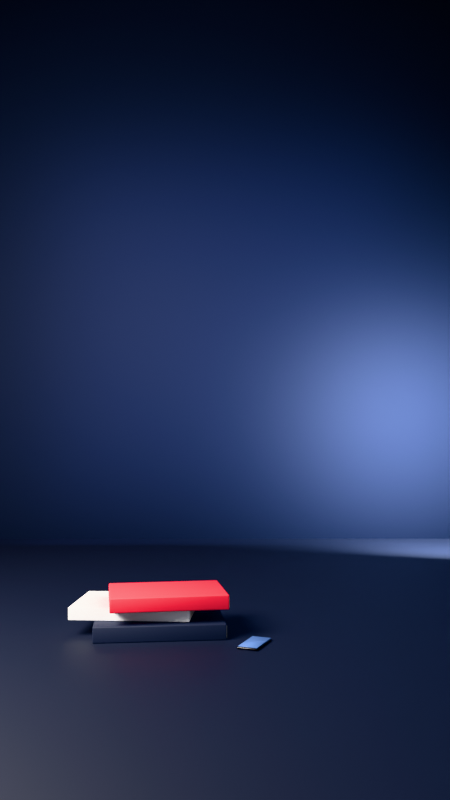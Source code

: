 # Source: cena01.blend  (saved by Blender 5.3.31; exported with 4.5.12 LTS)
import bpy
from mathutils import Matrix  # noqa: F401  (used for matrix-valued properties, if any)

bpy.ops.wm.read_factory_settings(use_empty=True)
scene = bpy.context.scene
scene.name = 'Scene'

# ---- materials (node trees are filled in below, after node groups)
mat_mesa = bpy.data.materials.new('Mesa')
mat_fundo = bpy.data.materials.new('Fundo')
mat_livromarinho = bpy.data.materials.new('LivroMarinho')
mat_paginas = bpy.data.materials.new('Paginas')
mat_livrobranco = bpy.data.materials.new('LivroBranco')
mat_livrovermelho = bpy.data.materials.new('LivroVermelho')
mat_celular = bpy.data.materials.new('Celular')
mat_tela = bpy.data.materials.new('Tela')
mat_titulo = bpy.data.materials.new('Titulo')
mat_acento = bpy.data.materials.new('Acento')
mat_subtitulo = bpy.data.materials.new('Subtitulo')

# ---- material node trees
mat_mesa.use_nodes = True; mat_mesa.node_tree.nodes.clear()
_N = mat_mesa.node_tree.nodes; _L = mat_mesa.node_tree.links
n0 = _N.new('ShaderNodeBsdfPrincipled'); n0.name = 'Principled BSDF'; n0.location = (-200, 100)
n0.inputs[0].default_value = (0.0025, 0.006, 0.02, 1.0)
n0.inputs[2].default_value = 0.62
n0.inputs[10].default_value = 0.005
n1 = _N.new('ShaderNodeOutputMaterial'); n1.name = 'Material Output'; n1.location = (200, 100)
_L.new(n0.outputs[0], n1.inputs[0])
n1.is_active_output = True
mat_fundo.use_nodes = True; mat_fundo.node_tree.nodes.clear()
_N = mat_fundo.node_tree.nodes; _L = mat_fundo.node_tree.links
n0 = _N.new('ShaderNodeBsdfPrincipled'); n0.name = 'Principled BSDF'; n0.location = (-200, 100)
n0.inputs[0].default_value = (0.006, 0.012, 0.035, 1.0)
n0.inputs[2].default_value = 0.85
n0.inputs[10].default_value = 0.005
n1 = _N.new('ShaderNodeOutputMaterial'); n1.name = 'Material Output'; n1.location = (200, 100)
_L.new(n0.outputs[0], n1.inputs[0])
n1.is_active_output = True
mat_livromarinho.use_nodes = True; mat_livromarinho.node_tree.nodes.clear()
_N = mat_livromarinho.node_tree.nodes; _L = mat_livromarinho.node_tree.links
n0 = _N.new('ShaderNodeBsdfPrincipled'); n0.name = 'Principled BSDF'; n0.location = (-200, 100)
n0.inputs[0].default_value = (0.0044, 0.0103, 0.0331, 1.0)
n0.inputs[2].default_value = 0.75
n0.inputs[10].default_value = 0.005
n1 = _N.new('ShaderNodeOutputMaterial'); n1.name = 'Material Output'; n1.location = (200, 100)
_L.new(n0.outputs[0], n1.inputs[0])
n1.is_active_output = True
mat_paginas.use_nodes = True; mat_paginas.node_tree.nodes.clear()
_N = mat_paginas.node_tree.nodes; _L = mat_paginas.node_tree.links
n0 = _N.new('ShaderNodeBsdfPrincipled'); n0.name = 'Principled BSDF'; n0.location = (-200, 100)
n0.inputs[0].default_value = (0.8, 0.77, 0.7, 1.0)
n0.inputs[2].default_value = 0.9
n0.inputs[10].default_value = 0.005
n1 = _N.new('ShaderNodeOutputMaterial'); n1.name = 'Material Output'; n1.location = (200, 100)
_L.new(n0.outputs[0], n1.inputs[0])
n1.is_active_output = True
mat_livrobranco.use_nodes = True; mat_livrobranco.node_tree.nodes.clear()
_N = mat_livrobranco.node_tree.nodes; _L = mat_livrobranco.node_tree.links
n0 = _N.new('ShaderNodeBsdfPrincipled'); n0.name = 'Principled BSDF'; n0.location = (-200, 100)
n0.inputs[0].default_value = (0.888, 0.905, 0.93, 1.0)
n0.inputs[2].default_value = 0.8
n0.inputs[10].default_value = 0.005
n1 = _N.new('ShaderNodeOutputMaterial'); n1.name = 'Material Output'; n1.location = (200, 100)
_L.new(n0.outputs[0], n1.inputs[0])
n1.is_active_output = True
mat_livrovermelho.use_nodes = True; mat_livrovermelho.node_tree.nodes.clear()
_N = mat_livrovermelho.node_tree.nodes; _L = mat_livrovermelho.node_tree.links
n0 = _N.new('ShaderNodeBsdfPrincipled'); n0.name = 'Principled BSDF'; n0.location = (-200, 100)
n0.inputs[0].default_value = (0.672, 0.019, 0.047, 1.0)
n0.inputs[2].default_value = 0.65
n0.inputs[10].default_value = 0.005
n1 = _N.new('ShaderNodeOutputMaterial'); n1.name = 'Material Output'; n1.location = (200, 100)
_L.new(n0.outputs[0], n1.inputs[0])
n1.is_active_output = True
mat_celular.use_nodes = True; mat_celular.node_tree.nodes.clear()
_N = mat_celular.node_tree.nodes; _L = mat_celular.node_tree.links
n0 = _N.new('ShaderNodeBsdfPrincipled'); n0.name = 'Principled BSDF'; n0.location = (-200, 100)
n0.inputs[0].default_value = (0.01, 0.01, 0.012, 1.0)
n0.inputs[1].default_value = 0.6
n0.inputs[2].default_value = 0.25
n0.inputs[10].default_value = 0.005
n1 = _N.new('ShaderNodeOutputMaterial'); n1.name = 'Material Output'; n1.location = (200, 100)
_L.new(n0.outputs[0], n1.inputs[0])
n1.is_active_output = True
mat_tela.use_nodes = True; mat_tela.node_tree.nodes.clear()
_N = mat_tela.node_tree.nodes; _L = mat_tela.node_tree.links
n0 = _N.new('ShaderNodeBsdfPrincipled'); n0.name = 'Principled BSDF'; n0.location = (-200, 100)
n0.inputs[0].default_value = (0.05, 0.09, 0.2, 1.0)
n0.inputs[2].default_value = 0.2
n0.inputs[10].default_value = 0.005
n0.inputs[27].default_value = (0.05, 0.09, 0.2, 1.0)
n0.inputs[28].default_value = 2.0
n1 = _N.new('ShaderNodeOutputMaterial'); n1.name = 'Material Output'; n1.location = (200, 100)
_L.new(n0.outputs[0], n1.inputs[0])
n1.is_active_output = True
mat_titulo.use_nodes = True; mat_titulo.node_tree.nodes.clear()
_N = mat_titulo.node_tree.nodes; _L = mat_titulo.node_tree.links
n0 = _N.new('ShaderNodeBsdfPrincipled'); n0.name = 'Principled BSDF'; n0.location = (-200, 100)
n0.inputs[0].default_value = (0.888, 0.905, 0.93, 1.0)
n0.inputs[2].default_value = 0.4
n0.inputs[10].default_value = 0.005
n0.inputs[19].default_value = 0.3
n1 = _N.new('ShaderNodeOutputMaterial'); n1.name = 'Material Output'; n1.location = (200, 100)
_L.new(n0.outputs[0], n1.inputs[0])
n1.is_active_output = True
mat_acento.use_nodes = True; mat_acento.node_tree.nodes.clear()
_N = mat_acento.node_tree.nodes; _L = mat_acento.node_tree.links
n0 = _N.new('ShaderNodeBsdfPrincipled'); n0.name = 'Principled BSDF'; n0.location = (-200, 100)
n0.inputs[0].default_value = (0.672, 0.019, 0.047, 1.0)
n0.inputs[2].default_value = 0.35
n0.inputs[10].default_value = 0.005
n0.inputs[27].default_value = (0.672, 0.019, 0.047, 1.0)
n0.inputs[28].default_value = 0.15
n1 = _N.new('ShaderNodeOutputMaterial'); n1.name = 'Material Output'; n1.location = (200, 100)
_L.new(n0.outputs[0], n1.inputs[0])
n1.is_active_output = True
mat_subtitulo.use_nodes = True; mat_subtitulo.node_tree.nodes.clear()
_N = mat_subtitulo.node_tree.nodes; _L = mat_subtitulo.node_tree.links
n0 = _N.new('ShaderNodeBsdfPrincipled'); n0.name = 'Principled BSDF'; n0.location = (-200, 100)
n0.inputs[0].default_value = (0.7, 0.74, 0.82, 1.0)
n0.inputs[10].default_value = 0.005
n1 = _N.new('ShaderNodeOutputMaterial'); n1.name = 'Material Output'; n1.location = (200, 100)
_L.new(n0.outputs[0], n1.inputs[0])
n1.is_active_output = True

# ---- world
world_mundo = bpy.data.worlds.new('Mundo'); scene.world = world_mundo
world_mundo.use_nodes = True; world_mundo.node_tree.nodes.clear()
_N = world_mundo.node_tree.nodes; _L = world_mundo.node_tree.links
n0 = _N.new('ShaderNodeBackground'); n0.name = 'Background'; n0.location = (-200, 100)
n0.inputs[0].default_value = (0.0021, 0.0037, 0.007, 1.0)
n0.inputs[1].default_value = 0.4
n1 = _N.new('ShaderNodeOutputWorld'); n1.name = 'World Output'; n1.location = (200, 100)
_L.new(n0.outputs[0], n1.inputs[0])
n1.is_active_output = True

# ---- cameras
cam_cam = bpy.data.cameras.new('Cam')
cam_cam.lens = 35.0
cam_cam.dof.use_dof = True

# ---- lights
light_key = bpy.data.lights.new('Key', 'AREA')
light_key.color = (1.0, 0.93, 0.85)
light_key.energy = 500.0
light_key.size = 1.8
light_rim = bpy.data.lights.new('Rim', 'AREA')
light_rim.color = (0.65, 0.78, 1.0)
light_rim.energy = 250.0
light_rim.size = 1.0
light_halo = bpy.data.lights.new('Halo', 'AREA')
light_halo.color = (0.35, 0.5, 1.0)
light_halo.energy = 60.0
light_halo.size = 3.0
light_fill = bpy.data.lights.new('Fill', 'AREA')
light_fill.color = (0.85, 0.9, 1.0)
light_fill.energy = 30.0
light_fill.size = 3.0

# ---- meshes
me_cube = bpy.data.meshes.new('Cube')
me_cube.from_pydata([(-3.0, -2.7, 0.69), (-3.0, -2.7, 0.75), (-3.0, 2.3, 0.69), (-3.0, 2.3, 0.75), (3.0, -2.7, 0.69), (3.0, -2.7, 0.75), (3.0, 2.3, 0.69), (3.0, 2.3, 0.75)], [], [(0, 1, 3, 2), (2, 3, 7, 6), (6, 7, 5, 4), (4, 5, 1, 0), (2, 6, 4, 0), (7, 3, 1, 5)])
me_cube.polygons.foreach_set('use_smooth', [True] * 6)
_uv = me_cube.uv_layers.new(name='UVMap')
_uv.uv.foreach_set('vector', [0.375, 0.0, 0.625, 0.0, 0.625, 0.25, 0.375, 0.25, 0.375, 0.25, 0.625, 0.25, 0.625, 0.5, 0.375, 0.5, 0.375, 0.5, 0.625, 0.5, 0.625, 0.75, 0.375, 0.75, 0.375, 0.75, 0.625, 0.75, 0.625, 1.0, 0.375, 1.0, 0.125, 0.5, 0.375, 0.5, 0.375, 0.75, 0.125, 0.75, 0.625, 0.5, 0.875, 0.5, 0.875, 0.75, 0.625, 0.75])
me_cube.materials.append(mat_mesa)
me_cube.update()
me_cube_001 = bpy.data.meshes.new('Cube.001')
me_cube_001.from_pydata([(-5.0, 2.65, -1.0), (-5.0, 2.65, 6.0), (-5.0, 2.75, -1.0), (-5.0, 2.75, 6.0), (5.0, 2.65, -1.0), (5.0, 2.65, 6.0), (5.0, 2.75, -1.0), (5.0, 2.75, 6.0)], [], [(0, 1, 3, 2), (2, 3, 7, 6), (6, 7, 5, 4), (4, 5, 1, 0), (2, 6, 4, 0), (7, 3, 1, 5)])
me_cube_001.polygons.foreach_set('use_smooth', [True] * 6)
_uv = me_cube_001.uv_layers.new(name='UVMap')
_uv.uv.foreach_set('vector', [0.375, 0.0, 0.625, 0.0, 0.625, 0.25, 0.375, 0.25, 0.375, 0.25, 0.625, 0.25, 0.625, 0.5, 0.375, 0.5, 0.375, 0.5, 0.625, 0.5, 0.625, 0.75, 0.375, 0.75, 0.375, 0.75, 0.625, 0.75, 0.625, 1.0, 0.375, 1.0, 0.125, 0.5, 0.375, 0.5, 0.375, 0.75, 0.125, 0.75, 0.625, 0.5, 0.875, 0.5, 0.875, 0.75, 0.625, 0.75])
me_cube_001.materials.append(mat_fundo)
me_cube_001.update()
me_cube_002 = bpy.data.meshes.new('Cube.002')
me_cube_002.from_pydata([(-0.57, -0.73, 0.75), (-0.57, -0.73, 0.81), (-0.57, -0.37, 0.75), (-0.57, -0.37, 0.81), (-0.07, -0.73, 0.75), (-0.07, -0.73, 0.81), (-0.07, -0.37, 0.75), (-0.07, -0.37, 0.81)], [], [(0, 1, 3, 2), (2, 3, 7, 6), (6, 7, 5, 4), (4, 5, 1, 0), (2, 6, 4, 0), (7, 3, 1, 5)])
me_cube_002.polygons.foreach_set('use_smooth', [True] * 6)
_uv = me_cube_002.uv_layers.new(name='UVMap')
_uv.uv.foreach_set('vector', [0.375, 0.0, 0.625, 0.0, 0.625, 0.25, 0.375, 0.25, 0.375, 0.25, 0.625, 0.25, 0.625, 0.5, 0.375, 0.5, 0.375, 0.5, 0.625, 0.5, 0.625, 0.75, 0.375, 0.75, 0.375, 0.75, 0.625, 0.75, 0.625, 1.0, 0.375, 1.0, 0.125, 0.5, 0.375, 0.5, 0.375, 0.75, 0.125, 0.75, 0.625, 0.5, 0.875, 0.5, 0.875, 0.75, 0.625, 0.75])
me_cube_002.materials.append(mat_livromarinho)
me_cube_002.update()
me_cube_003 = bpy.data.meshes.new('Cube.003')
me_cube_003.from_pydata([(-0.548, -0.724, 0.756), (-0.548, -0.724, 0.804), (-0.548, -0.376, 0.756), (-0.548, -0.376, 0.804), (-0.068, -0.724, 0.756), (-0.068, -0.724, 0.804), (-0.068, -0.376, 0.756), (-0.068, -0.376, 0.804)], [], [(0, 1, 3, 2), (2, 3, 7, 6), (6, 7, 5, 4), (4, 5, 1, 0), (2, 6, 4, 0), (7, 3, 1, 5)])
me_cube_003.polygons.foreach_set('use_smooth', [True] * 6)
_uv = me_cube_003.uv_layers.new(name='UVMap')
_uv.uv.foreach_set('vector', [0.375, 0.0, 0.625, 0.0, 0.625, 0.25, 0.375, 0.25, 0.375, 0.25, 0.625, 0.25, 0.625, 0.5, 0.375, 0.5, 0.375, 0.5, 0.625, 0.5, 0.625, 0.75, 0.375, 0.75, 0.375, 0.75, 0.625, 0.75, 0.625, 1.0, 0.375, 1.0, 0.125, 0.5, 0.375, 0.5, 0.375, 0.75, 0.125, 0.75, 0.625, 0.5, 0.875, 0.5, 0.875, 0.75, 0.625, 0.75])
me_cube_003.materials.append(mat_paginas)
me_cube_003.update()
me_cube_004 = bpy.data.meshes.new('Cube.004')
me_cube_004.from_pydata([(-0.555, -0.715, 0.81), (-0.555, -0.715, 0.86), (-0.555, -0.385, 0.81), (-0.555, -0.385, 0.86), (-0.085, -0.715, 0.81), (-0.085, -0.715, 0.86), (-0.085, -0.385, 0.81), (-0.085, -0.385, 0.86)], [], [(0, 1, 3, 2), (2, 3, 7, 6), (6, 7, 5, 4), (4, 5, 1, 0), (2, 6, 4, 0), (7, 3, 1, 5)])
me_cube_004.polygons.foreach_set('use_smooth', [True] * 6)
_uv = me_cube_004.uv_layers.new(name='UVMap')
_uv.uv.foreach_set('vector', [0.375, 0.0, 0.625, 0.0, 0.625, 0.25, 0.375, 0.25, 0.375, 0.25, 0.625, 0.25, 0.625, 0.5, 0.375, 0.5, 0.375, 0.5, 0.625, 0.5, 0.625, 0.75, 0.375, 0.75, 0.375, 0.75, 0.625, 0.75, 0.625, 1.0, 0.375, 1.0, 0.125, 0.5, 0.375, 0.5, 0.375, 0.75, 0.125, 0.75, 0.625, 0.5, 0.875, 0.5, 0.875, 0.75, 0.625, 0.75])
me_cube_004.materials.append(mat_livrobranco)
me_cube_004.update()
me_cube_005 = bpy.data.meshes.new('Cube.005')
me_cube_005.from_pydata([(-0.533, -0.709, 0.815), (-0.533, -0.709, 0.855), (-0.533, -0.391, 0.815), (-0.533, -0.391, 0.855), (-0.083, -0.709, 0.815), (-0.083, -0.709, 0.855), (-0.083, -0.391, 0.815), (-0.083, -0.391, 0.855)], [], [(0, 1, 3, 2), (2, 3, 7, 6), (6, 7, 5, 4), (4, 5, 1, 0), (2, 6, 4, 0), (7, 3, 1, 5)])
me_cube_005.polygons.foreach_set('use_smooth', [True] * 6)
_uv = me_cube_005.uv_layers.new(name='UVMap')
_uv.uv.foreach_set('vector', [0.375, 0.0, 0.625, 0.0, 0.625, 0.25, 0.375, 0.25, 0.375, 0.25, 0.625, 0.25, 0.625, 0.5, 0.375, 0.5, 0.375, 0.5, 0.625, 0.5, 0.625, 0.75, 0.375, 0.75, 0.375, 0.75, 0.625, 0.75, 0.625, 1.0, 0.375, 1.0, 0.125, 0.5, 0.375, 0.5, 0.375, 0.75, 0.125, 0.75, 0.625, 0.5, 0.875, 0.5, 0.875, 0.75, 0.625, 0.75])
me_cube_005.materials.append(mat_paginas)
me_cube_005.update()
me_cube_006 = bpy.data.meshes.new('Cube.006')
me_cube_006.from_pydata([(-0.545, -0.71, 0.86), (-0.545, -0.71, 0.915), (-0.545, -0.39, 0.86), (-0.545, -0.39, 0.915), (-0.095, -0.71, 0.86), (-0.095, -0.71, 0.915), (-0.095, -0.39, 0.86), (-0.095, -0.39, 0.915)], [], [(0, 1, 3, 2), (2, 3, 7, 6), (6, 7, 5, 4), (4, 5, 1, 0), (2, 6, 4, 0), (7, 3, 1, 5)])
me_cube_006.polygons.foreach_set('use_smooth', [True] * 6)
_uv = me_cube_006.uv_layers.new(name='UVMap')
_uv.uv.foreach_set('vector', [0.375, 0.0, 0.625, 0.0, 0.625, 0.25, 0.375, 0.25, 0.375, 0.25, 0.625, 0.25, 0.625, 0.5, 0.375, 0.5, 0.375, 0.5, 0.625, 0.5, 0.625, 0.75, 0.375, 0.75, 0.375, 0.75, 0.625, 0.75, 0.625, 1.0, 0.375, 1.0, 0.125, 0.5, 0.375, 0.5, 0.375, 0.75, 0.125, 0.75, 0.625, 0.5, 0.875, 0.5, 0.875, 0.75, 0.625, 0.75])
me_cube_006.materials.append(mat_livrovermelho)
me_cube_006.update()
me_cube_007 = bpy.data.meshes.new('Cube.007')
me_cube_007.from_pydata([(-0.523, -0.704, 0.8655), (-0.523, -0.704, 0.9095), (-0.523, -0.396, 0.8655), (-0.523, -0.396, 0.9095), (-0.093, -0.704, 0.8655), (-0.093, -0.704, 0.9095), (-0.093, -0.396, 0.8655), (-0.093, -0.396, 0.9095)], [], [(0, 1, 3, 2), (2, 3, 7, 6), (6, 7, 5, 4), (4, 5, 1, 0), (2, 6, 4, 0), (7, 3, 1, 5)])
me_cube_007.polygons.foreach_set('use_smooth', [True] * 6)
_uv = me_cube_007.uv_layers.new(name='UVMap')
_uv.uv.foreach_set('vector', [0.375, 0.0, 0.625, 0.0, 0.625, 0.25, 0.375, 0.25, 0.375, 0.25, 0.625, 0.25, 0.625, 0.5, 0.375, 0.5, 0.375, 0.5, 0.625, 0.5, 0.625, 0.75, 0.375, 0.75, 0.375, 0.75, 0.625, 0.75, 0.625, 1.0, 0.375, 1.0, 0.125, 0.5, 0.375, 0.5, 0.375, 0.75, 0.125, 0.75, 0.625, 0.5, 0.875, 0.5, 0.875, 0.75, 0.625, 0.75])
me_cube_007.materials.append(mat_paginas)
me_cube_007.update()
me_cube_008 = bpy.data.meshes.new('Cube.008')
me_cube_008.from_pydata([(0.36, -0.7825, 0.7505), (0.36, -0.7825, 0.7595), (0.36, -0.6175, 0.7505), (0.36, -0.6175, 0.7595), (0.44, -0.7825, 0.7505), (0.44, -0.7825, 0.7595), (0.44, -0.6175, 0.7505), (0.44, -0.6175, 0.7595)], [], [(0, 1, 3, 2), (2, 3, 7, 6), (6, 7, 5, 4), (4, 5, 1, 0), (2, 6, 4, 0), (7, 3, 1, 5)])
me_cube_008.polygons.foreach_set('use_smooth', [True] * 6)
_uv = me_cube_008.uv_layers.new(name='UVMap')
_uv.uv.foreach_set('vector', [0.375, 0.0, 0.625, 0.0, 0.625, 0.25, 0.375, 0.25, 0.375, 0.25, 0.625, 0.25, 0.625, 0.5, 0.375, 0.5, 0.375, 0.5, 0.625, 0.5, 0.625, 0.75, 0.375, 0.75, 0.375, 0.75, 0.625, 0.75, 0.625, 1.0, 0.375, 1.0, 0.125, 0.5, 0.375, 0.5, 0.375, 0.75, 0.125, 0.75, 0.625, 0.5, 0.875, 0.5, 0.875, 0.75, 0.625, 0.75])
me_cube_008.materials.append(mat_celular)
me_cube_008.update()
me_cube_009 = bpy.data.meshes.new('Cube.009')
me_cube_009.from_pydata([(0.364, -0.7775, 0.76), (0.364, -0.7775, 0.761), (0.364, -0.6225, 0.76), (0.364, -0.6225, 0.761), (0.436, -0.7775, 0.76), (0.436, -0.7775, 0.761), (0.436, -0.6225, 0.76), (0.436, -0.6225, 0.761)], [], [(0, 1, 3, 2), (2, 3, 7, 6), (6, 7, 5, 4), (4, 5, 1, 0), (2, 6, 4, 0), (7, 3, 1, 5)])
me_cube_009.polygons.foreach_set('use_smooth', [True] * 6)
_uv = me_cube_009.uv_layers.new(name='UVMap')
_uv.uv.foreach_set('vector', [0.375, 0.0, 0.625, 0.0, 0.625, 0.25, 0.375, 0.25, 0.375, 0.25, 0.625, 0.25, 0.625, 0.5, 0.375, 0.5, 0.375, 0.5, 0.625, 0.5, 0.625, 0.75, 0.375, 0.75, 0.375, 0.75, 0.625, 0.75, 0.625, 1.0, 0.375, 1.0, 0.125, 0.5, 0.375, 0.5, 0.375, 0.75, 0.125, 0.75, 0.625, 0.5, 0.875, 0.5, 0.875, 0.75, 0.625, 0.75])
me_cube_009.materials.append(mat_tela)
me_cube_009.update()
me_cube_010 = bpy.data.meshes.new('Cube.010')
me_cube_010.from_pydata([(-0.4, 1.094, 2.225), (-0.4, 1.094, 2.255), (-0.4, 1.106, 2.225), (-0.4, 1.106, 2.255), (0.4, 1.094, 2.225), (0.4, 1.094, 2.255), (0.4, 1.106, 2.225), (0.4, 1.106, 2.255)], [], [(0, 1, 3, 2), (2, 3, 7, 6), (6, 7, 5, 4), (4, 5, 1, 0), (2, 6, 4, 0), (7, 3, 1, 5)])
me_cube_010.polygons.foreach_set('use_smooth', [True] * 6)
_uv = me_cube_010.uv_layers.new(name='UVMap')
_uv.uv.foreach_set('vector', [0.375, 0.0, 0.625, 0.0, 0.625, 0.25, 0.375, 0.25, 0.375, 0.25, 0.625, 0.25, 0.625, 0.5, 0.375, 0.5, 0.375, 0.5, 0.625, 0.5, 0.625, 0.75, 0.375, 0.75, 0.375, 0.75, 0.625, 0.75, 0.625, 1.0, 0.375, 1.0, 0.125, 0.5, 0.375, 0.5, 0.375, 0.75, 0.125, 0.75, 0.625, 0.5, 0.875, 0.5, 0.875, 0.75, 0.625, 0.75])
me_cube_010.materials.append(mat_acento)
me_cube_010.update()

# ---- curves / text
txt_t1 = bpy.data.curves.new('T1', 'FONT')
txt_t1.dimensions = '2D'
txt_t1.body = 'QUER ENTRAR\nPARA A POLÍCIA?'
txt_t1.materials.append(mat_titulo)
txt_t1.bevel_resolution = 2
txt_t1.extrude = 0.012
txt_t1.bevel_depth = 0.002
txt_t1.align_x = 'CENTER'
txt_t1.align_y = 'CENTER'
txt_t1.size = 0.33
txt_t2 = bpy.data.curves.new('T2', 'FONT')
txt_t2.dimensions = '2D'
txt_t2.body = 'NOVO CONCURSO\nPMGO?'
txt_t2.materials.append(mat_titulo)
txt_t2.bevel_resolution = 2
txt_t2.extrude = 0.012
txt_t2.bevel_depth = 0.002
txt_t2.align_x = 'CENTER'
txt_t2.align_y = 'CENTER'
txt_t2.size = 0.3
txt_t3 = bpy.data.curves.new('T3', 'FONT')
txt_t3.dimensions = '2D'
txt_t3.body = 'Edital e data: só com\nconfirmação oficial.'
txt_t3.materials.append(mat_subtitulo)
txt_t3.bevel_resolution = 2
txt_t3.extrude = 0.004
txt_t3.bevel_depth = 0.0008
txt_t3.align_x = 'CENTER'
txt_t3.align_y = 'CENTER'
txt_t3.size = 0.12

# ---- objects
ob_mesa = bpy.data.objects.new('Mesa', me_cube)
ob_parede = bpy.data.objects.new('Parede', me_cube_001)
ob_livro0 = bpy.data.objects.new('Livro0', me_cube_002)
ob_paginas0 = bpy.data.objects.new('Paginas0', me_cube_003)
ob_livro1 = bpy.data.objects.new('Livro1', me_cube_004)
ob_paginas1 = bpy.data.objects.new('Paginas1', me_cube_005)
ob_livro2 = bpy.data.objects.new('Livro2', me_cube_006)
ob_paginas2 = bpy.data.objects.new('Paginas2', me_cube_007)
ob_celular = bpy.data.objects.new('Celular', me_cube_008)
ob_tela = bpy.data.objects.new('Tela', me_cube_009)
ob_t1 = bpy.data.objects.new('T1', txt_t1)
ob_fiovermelho = bpy.data.objects.new('FioVermelho', me_cube_010)
ob_t2 = bpy.data.objects.new('T2', txt_t2)
ob_t3 = bpy.data.objects.new('T3', txt_t3)
ob_key = bpy.data.objects.new('Key', light_key)
ob_rim = bpy.data.objects.new('Rim', light_rim)
ob_halo = bpy.data.objects.new('Halo', light_halo)
ob_fill = bpy.data.objects.new('Fill', light_fill)
ob_cam = bpy.data.objects.new('Cam', cam_cam)
ob_alvo = bpy.data.objects.new('Alvo', None)
ob_foco = bpy.data.objects.new('Foco', None)

# ---- transforms, parenting, visibility, modifiers, constraints
ob_mesa.location = (0.0, 0.0, 0.0)
_m = ob_mesa.modifiers.new('Bevel', 'BEVEL')
_m.width = 0.01
_m.width_pct = 0.01
_m.segments = 3
ob_parede.location = (0.0, 0.0, 0.0)
_m = ob_parede.modifiers.new('Bevel', 'BEVEL')
_m.width = 0.0
_m.width_pct = 0.0
_m.segments = 3
ob_livro0.location = (0.0, 0.0, 0.0)
ob_livro0.rotation_euler = (0.0, 0.0, 0.1047)
_m = ob_livro0.modifiers.new('Bevel', 'BEVEL')
_m.width = 0.004
_m.width_pct = 0.004
_m.segments = 3
ob_paginas0.location = (0.0, 0.0, 0.0)
ob_paginas0.rotation_euler = (0.0, 0.0, 0.1047)
_m = ob_paginas0.modifiers.new('Bevel', 'BEVEL')
_m.width = 0.002
_m.width_pct = 0.002
_m.segments = 3
ob_livro1.location = (0.0, 0.0, 0.0)
ob_livro1.rotation_euler = (0.0, 0.0, -0.06981)
_m = ob_livro1.modifiers.new('Bevel', 'BEVEL')
_m.width = 0.004
_m.width_pct = 0.004
_m.segments = 3
ob_paginas1.location = (0.0, 0.0, 0.0)
ob_paginas1.rotation_euler = (0.0, 0.0, -0.06981)
_m = ob_paginas1.modifiers.new('Bevel', 'BEVEL')
_m.width = 0.002
_m.width_pct = 0.002
_m.segments = 3
ob_livro2.location = (0.0, 0.0, 0.0)
ob_livro2.rotation_euler = (0.0, 0.0, 0.1571)
_m = ob_livro2.modifiers.new('Bevel', 'BEVEL')
_m.width = 0.004
_m.width_pct = 0.004
_m.segments = 3
ob_paginas2.location = (0.0, 0.0, 0.0)
ob_paginas2.rotation_euler = (0.0, 0.0, 0.1571)
_m = ob_paginas2.modifiers.new('Bevel', 'BEVEL')
_m.width = 0.002
_m.width_pct = 0.002
_m.segments = 3
ob_celular.location = (0.0, 0.0, 0.0)
ob_celular.rotation_euler = (0.0, 0.0, -0.384)
_m = ob_celular.modifiers.new('Bevel', 'BEVEL')
_m.width = 0.008
_m.width_pct = 0.008
_m.segments = 3
ob_tela.location = (0.0, 0.0, 0.0)
ob_tela.rotation_euler = (0.0, 0.0, -0.384)
_m = ob_tela.modifiers.new('Bevel', 'BEVEL')
_m.width = 0.0
_m.width_pct = 0.0
_m.segments = 3
ob_t1.location = (0.0, 1.1, 2.72)
ob_t1.rotation_euler = (1.571, 0.0, 0.0)
ob_t1.scale = (0.92, 0.92, 0.92)
ob_t1.hide_render = True
ob_fiovermelho.location = (0.0, 0.0, 0.0)
ob_fiovermelho.scale = (0.92, 0.92, 0.92)
ob_fiovermelho.hide_render = True
_m = ob_fiovermelho.modifiers.new('Bevel', 'BEVEL')
_m.width = 0.004
_m.width_pct = 0.004
_m.segments = 3
ob_t2.location = (0.0, 1.1, 1.7)
ob_t2.rotation_euler = (1.571, 0.0, 0.0)
ob_t2.scale = (0.92, 0.92, 0.92)
ob_t2.hide_render = True
ob_t3.location = (0.0, 1.1, 1.19)
ob_t3.rotation_euler = (1.571, 0.0, 0.0)
ob_t3.scale = (0.92, 0.92, 0.92)
ob_t3.hide_render = True
ob_key.location = (-2.2, -2.0, 3.2)
ob_key.rotation_euler = (0.8727, 0.0, -0.7854)
ob_rim.location = (1.6, 1.4, 1.6)
ob_rim.rotation_euler = (-1.309, 0.0, 2.793)
ob_halo.location = (0.0, 1.9, 2.4)
ob_halo.rotation_euler = (1.571, 0.0, 0.0)
ob_fill.location = (1.8, -3.0, 1.4)
ob_fill.rotation_euler = (1.309, 0.0, 0.5236)
ob_cam.location = (0.0, -3.7, 1.5)
_c = ob_cam.constraints.new('TRACK_TO'); _c.name = 'Track To'
_c.target = ob_alvo
ob_alvo.location = (0.0, 1.1, 1.75)
ob_foco.location = (-0.32, -0.55, 0.85)
cam_cam.dof.focus_object = ob_foco

# ---- collection membership
scene.collection.objects.link(ob_mesa)
scene.collection.objects.link(ob_parede)
scene.collection.objects.link(ob_livro0)
scene.collection.objects.link(ob_paginas0)
scene.collection.objects.link(ob_livro1)
scene.collection.objects.link(ob_paginas1)
scene.collection.objects.link(ob_livro2)
scene.collection.objects.link(ob_paginas2)
scene.collection.objects.link(ob_celular)
scene.collection.objects.link(ob_tela)
scene.collection.objects.link(ob_t1)
scene.collection.objects.link(ob_fiovermelho)
scene.collection.objects.link(ob_t2)
scene.collection.objects.link(ob_t3)
scene.collection.objects.link(ob_key)
scene.collection.objects.link(ob_rim)
scene.collection.objects.link(ob_halo)
scene.collection.objects.link(ob_fill)
scene.collection.objects.link(ob_cam)
scene.collection.objects.link(ob_alvo)
scene.collection.objects.link(ob_foco)

# ---- scene / render settings (as saved in the file)
scene.camera = ob_cam
scene.frame_start = 1; scene.frame_end = 210; scene.frame_set(1)
scene.render.engine = 'CYCLES'
scene.render.resolution_x = 1080
scene.render.resolution_y = 1920
scene.render.resolution_percentage = 50
scene.render.fps = 30
scene.render.bake_bias = 0.0
scene.render.bake_samples = 0
scene.render.compositor_device = 'GPU'
scene.cycles.samples = 16
scene.eevee.use_volume_custom_range = False
scene.eevee.fast_gi_thickness_near = 0.1
scene.eevee.fast_gi_thickness_far = 0.0
scene.eevee.ray_tracing_options.screen_trace_thickness = 0.1
scene.view_settings.view_transform = 'Khronos PBR Neutral'
bpy.context.view_layer.update()

